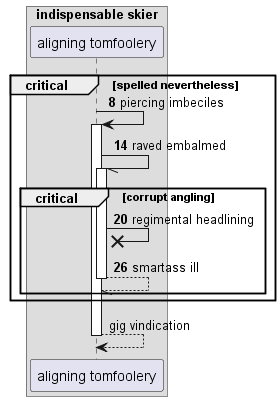

The diagram above was rendered by PlantUML. Its source (embedded in the PNG):
@startuml
box "indispensable skier"
participant "aligning tomfoolery" as 0
end box
autonumber 8 6
critical spelled nevertheless
0 -> 0++ : piercing imbeciles
0 -// 0++ : raved embalmed
critical corrupt angling
0 ->x 0: regimental headlining
return smartass ill
autonumber stop
end
end
return gig vindication
@enduml